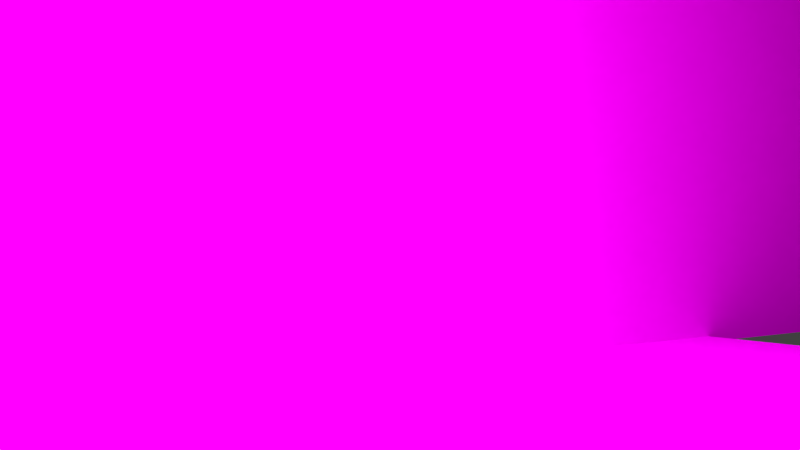 # Source: 7._Szene.blend  (saved by Blender 2.72.0; exported with 4.5.12 LTS)
import bpy
from mathutils import Matrix  # noqa: F401  (used for matrix-valued properties, if any)

bpy.ops.wm.read_factory_settings(use_empty=True)
scene = bpy.context.scene
scene.name = 'Scene'

# ---- collections
col_collection_1 = bpy.data.collections.new('Collection 1'); scene.collection.children.link(col_collection_1)
col_tree = bpy.data.collections.new('tree')  # instanced only; not linked into the scene
col_ground = bpy.data.collections.new('ground')  # instanced only; not linked into the scene
col_hand_gruppe = bpy.data.collections.new('Hand_Gruppe')  # instanced only; not linked into the scene
col_dalek = bpy.data.collections.new('Dalek')  # instanced only; not linked into the scene
col_eiscreme_wei = bpy.data.collections.new('Eiscreme_weiß')  # instanced only; not linked into the scene

# ---- images (referenced by path relative to the original .blend; pixels are not part of the script)
import os
ASSET_DIR = os.environ.get("B2B_ASSET_DIR", "")  # directory of the original .blend (textures are referenced by path, not embedded)
HERE = os.path.dirname(os.path.abspath(__file__))  # packed textures are extracted next to this script under _unpacked/

def load_image(name, relpath, width, height, colorspace="sRGB"):
    """Load a texture the original file referenced (path relative to the .blend, or extracted next to this script)."""
    p = next((c for c in (os.path.join(HERE, relpath), os.path.join(ASSET_DIR, relpath)) if relpath and os.path.exists(c)), "")
    if p:
        img = bpy.data.images.load(p, check_existing=True)
        img.name = name
    else:  # same state as the original file: an image datablock whose file is absent (Cycles renders it pink)
        img = bpy.data.images.new(name, width, height)
        img.source = "FILE"
        img.filepath = "//" + (relpath or name)
    img.colorspace_settings.name = colorspace
    return img
img_sunset_gradient_1357918076_75_jpg = load_image('Sunset-Gradient-1357918076_75.jpg', 'Sunset-Gradient-1357918076_75.jpg', 1024, 1024, 'sRGB')
img_erde_jpg = load_image('erde.jpg', 'erde.jpg', 1024, 1024, 'sRGB')

# ---- materials (node trees are filled in below, after node groups)
mat_material_002 = bpy.data.materials.new('Material.002')
mat_material_002.alpha_threshold = 0.0
mat_material_002.roughness = 0.5
mat_material_001 = bpy.data.materials.new('Material.001')
mat_material_001.alpha_threshold = 0.0
mat_material_001.roughness = 0.5
mat_material_003 = bpy.data.materials.new('Material.003')
mat_material_003.alpha_threshold = 0.0
mat_material_003.roughness = 0.5
mat_material = bpy.data.materials.new('Material')
mat_material.alpha_threshold = 0.0
mat_material.roughness = 0.5

# ---- material node trees
mat_material_002.use_nodes = True; mat_material_002.node_tree.nodes.clear()
_N = mat_material_002.node_tree.nodes; _L = mat_material_002.node_tree.links
n0 = _N.new('ShaderNodeOutputMaterial'); n0.name = 'Material Output'; n0.location = (300, 300)
n1 = _N.new('ShaderNodeEmission'); n1.name = 'Emission'; n1.location = (110, 300)
n1.inputs[1].default_value = 10.0
_L.new(n1.outputs[0], n0.inputs[0])
n0.is_active_output = True
mat_material_001.use_nodes = True; mat_material_001.node_tree.nodes.clear()
_N = mat_material_001.node_tree.nodes; _L = mat_material_001.node_tree.links
n0 = _N.new('ShaderNodeOutputMaterial'); n0.name = 'Material Output'; n0.location = (300, 300)
n1 = _N.new('ShaderNodeBsdfDiffuse'); n1.name = 'Diffuse BSDF'; n1.location = (10, 300)
n2 = _N.new('ShaderNodeTexImage'); n2.name = 'Image Texture'; n2.location = (-180, 300)
n2.width = 140
n2.image = img_sunset_gradient_1357918076_75_jpg
_L.new(n1.outputs[0], n0.inputs[0])
_L.new(n2.outputs[0], n1.inputs[0])
n0.is_active_output = True
mat_material_003.use_nodes = True; mat_material_003.node_tree.nodes.clear()
_N = mat_material_003.node_tree.nodes; _L = mat_material_003.node_tree.links
n0 = _N.new('ShaderNodeOutputMaterial'); n0.name = 'Material Output'; n0.location = (300, 300)
n1 = _N.new('ShaderNodeBsdfTransparent'); n1.name = 'Transparent BSDF'; n1.location = (110, 300)
_L.new(n1.outputs[0], n0.inputs[0])
n0.is_active_output = True
mat_material.use_nodes = True; mat_material.node_tree.nodes.clear()
_N = mat_material.node_tree.nodes; _L = mat_material.node_tree.links
n0 = _N.new('ShaderNodeOutputMaterial'); n0.name = 'Material Output'; n0.location = (300, 300)
n1 = _N.new('ShaderNodeBsdfDiffuse'); n1.name = 'Diffuse BSDF'; n1.location = (10, 300)
n2 = _N.new('ShaderNodeTexImage'); n2.name = 'Image Texture'; n2.location = (-180, 300)
n2.width = 140
n2.image = img_erde_jpg
_L.new(n1.outputs[0], n0.inputs[0])
_L.new(n2.outputs[0], n1.inputs[0])
n0.is_active_output = True

# ---- world
world_world = bpy.data.worlds.new('World'); scene.world = world_world
world_world.color = (0.05088, 0.05088, 0.05088)
world_world.use_sun_shadow = False
world_world.sun_shadow_jitter_overblur = 0.0
world_world.cycles.sampling_method = 'MANUAL'
world_world.cycles.sample_map_resolution = 256

# ---- cameras
cam_camera = bpy.data.cameras.new('Camera')
cam_camera.clip_end = 100.0
cam_camera.lens = 35.0
cam_camera.sensor_width = 30.0
cam_camera.sensor_height = 18.0
cam_camera.ortho_scale = 7.314
cam_camera.dof.focus_distance = 0.0

# ---- meshes
me_plane_002 = bpy.data.meshes.new('Plane.002')
me_plane_002.from_pydata([(-1.0, -1.0, 0.0), (1.0, -1.0, 0.0), (-1.0, 1.0, 0.0), (1.0, 1.0, 0.0)], [], [(0, 1, 3, 2)])
me_plane_002.materials.append(mat_material_002)
me_plane_002.use_remesh_preserve_volume = False
me_plane_002.use_remesh_preserve_attributes = False
me_plane_002.use_mirror_vertex_groups = False
me_plane_002.update()
me_plane_001 = bpy.data.meshes.new('Plane.001')
me_plane_001.from_pydata([(-1.0, -1.0, 0.0), (1.0, -1.0, 0.0), (-1.0, 1.0, 0.0), (1.0, 1.0, 0.0)], [], [(0, 1, 3, 2)])
_uv = me_plane_001.uv_layers.new(name='UVMap')
_uv.uv.foreach_set('vector', [0.0001, 9.998e-05, 0.9999, 9.998e-05, 0.9999, 0.9999, 9.998e-05, 0.9999])
me_plane_001.materials.append(mat_material_001)
me_plane_001.use_remesh_preserve_volume = False
me_plane_001.use_remesh_preserve_attributes = False
me_plane_001.use_mirror_vertex_groups = False
me_plane_001.update()
me_cylinder = bpy.data.meshes.new('Cylinder')
me_cylinder.from_pydata([(0.0, 1.0, -1.0), (0.0, 1.0, 1.0), (0.1951, 0.9808, -1.0), (0.1951, 0.9808, 1.0), (0.3827, 0.9239, -1.0), (0.3827, 0.9239, 1.0), (0.5556, 0.8315, -1.0), (0.5556, 0.8315, 1.0), (0.7071, 0.7071, -1.0), (0.7071, 0.7071, 1.0), (0.8315, 0.5556, -1.0), (0.8315, 0.5556, 1.0), (0.9239, 0.3827, -1.0), (0.9239, 0.3827, 1.0), (0.9808, 0.1951, -1.0), (0.9808, 0.1951, 1.0), (1.0, 7.55e-08, -1.0), (1.0, 7.55e-08, 1.0), (0.9808, -0.1951, -1.0), (0.9808, -0.1951, 1.0), (0.9239, -0.3827, -1.0), (0.9239, -0.3827, 1.0), (0.8315, -0.5556, -1.0), (0.8315, -0.5556, 1.0), (0.7071, -0.7071, -1.0), (0.7071, -0.7071, 1.0), (0.5556, -0.8315, -1.0), (0.5556, -0.8315, 1.0), (0.3827, -0.9239, -1.0), (0.3827, -0.9239, 1.0), (0.1951, -0.9808, -1.0), (0.1951, -0.9808, 1.0), (-3.258e-07, -1.0, -1.0), (-3.258e-07, -1.0, 1.0), (-0.1951, -0.9808, -1.0), (-0.1951, -0.9808, 1.0), (-0.3827, -0.9239, -1.0), (-0.3827, -0.9239, 1.0), (-0.5556, -0.8315, -1.0), (-0.5556, -0.8315, 1.0), (-0.7071, -0.7071, -1.0), (-0.7071, -0.7071, 1.0), (-0.8315, -0.5556, -1.0), (-0.8315, -0.5556, 1.0), (-0.9239, -0.3827, -1.0), (-0.9239, -0.3827, 1.0), (-0.9808, -0.1951, -1.0), (-0.9808, -0.1951, 1.0), (-1.0, 9.656e-07, -1.0), (-1.0, 9.656e-07, 1.0), (-0.9808, 0.1951, -1.0), (-0.9808, 0.1951, 1.0), (-0.9239, 0.3827, -1.0), (-0.9239, 0.3827, 1.0), (-0.8315, 0.5556, -1.0), (-0.8315, 0.5556, 1.0), (-0.7071, 0.7071, -1.0), (-0.7071, 0.7071, 1.0), (-0.5556, 0.8315, -1.0), (-0.5556, 0.8315, 1.0), (-0.3827, 0.9239, -1.0), (-0.3827, 0.9239, 1.0), (-0.1951, 0.9808, -1.0), (-0.1951, 0.9808, 1.0)], [], [(0, 1, 3, 2), (2, 3, 5, 4), (4, 5, 7, 6), (6, 7, 9, 8), (8, 9, 11, 10), (10, 11, 13, 12), (12, 13, 15, 14), (14, 15, 17, 16), (16, 17, 19, 18), (18, 19, 21, 20), (20, 21, 23, 22), (22, 23, 25, 24), (24, 25, 27, 26), (26, 27, 29, 28), (28, 29, 31, 30), (30, 31, 33, 32), (32, 33, 35, 34), (34, 35, 37, 36), (36, 37, 39, 38), (38, 39, 41, 40), (40, 41, 43, 42), (42, 43, 45, 44), (44, 45, 47, 46), (46, 47, 49, 48), (48, 49, 51, 50), (50, 51, 53, 52), (52, 53, 55, 54), (54, 55, 57, 56), (56, 57, 59, 58), (58, 59, 61, 60), (3, 1, 63, 61, 59, 57, 55, 53, 51, 49, 47, 45, 43, 41, 39, 37, 35, 33, 31, 29, 27, 25, 23, 21, 19, 17, 15, 13, 11, 9, 7, 5), (62, 63, 1, 0), (60, 61, 63, 62), (0, 2, 4, 6, 8, 10, 12, 14, 16, 18, 20, 22, 24, 26, 28, 30, 32, 34, 36, 38, 40, 42, 44, 46, 48, 50, 52, 54, 56, 58, 60, 62)])
me_cylinder.materials.append(mat_material_003)
me_cylinder.use_remesh_preserve_volume = False
me_cylinder.use_remesh_preserve_attributes = False
me_cylinder.use_mirror_vertex_groups = False
me_cylinder.update()
me_plane = bpy.data.meshes.new('Plane')
me_plane.from_pydata([(-1.0, -1.0, 0.0), (1.0, -1.0, 0.0), (-1.0, 1.0, 0.0), (1.0, 1.0, 0.0)], [], [(0, 1, 3, 2)])
_uv = me_plane.uv_layers.new(name='UVMap')
_uv.uv.foreach_set('vector', [-2.067, -2.067, 3.067, -2.067, 3.067, 3.067, -2.067, 3.067])
me_plane.materials.append(mat_material)
me_plane.use_remesh_preserve_volume = False
me_plane.use_remesh_preserve_attributes = False
me_plane.use_mirror_vertex_groups = False
me_plane.update()
arm_dalek = bpy.data.armatures.new('Dalek')  # bones are not reproduced
arm_arm_rig = bpy.data.armatures.new('Arm_Rig')  # bones are not reproduced

# ---- objects
ob_dalek_proxy = bpy.data.objects.new('Dalek_proxy', arm_dalek)
ob_tree_001 = bpy.data.objects.new('tree.001', None)
ob_tree = bpy.data.objects.new('tree', None)
ob_ground = bpy.data.objects.new('ground', None)
ob_hand_gruppe_proxy = bpy.data.objects.new('Hand_Gruppe_proxy', arm_arm_rig)
ob_hand_gruppe = bpy.data.objects.new('Hand_Gruppe', None)
ob_dalek = bpy.data.objects.new('Dalek', None)
ob_eiscreme_wei = bpy.data.objects.new('Eiscreme_weiß', None)
ob_plane_002 = bpy.data.objects.new('Plane.002', me_plane_002)
ob_plane_001 = bpy.data.objects.new('Plane.001', me_plane_001)
ob_cylinder = bpy.data.objects.new('Cylinder', me_cylinder)
ob_camera = bpy.data.objects.new('Camera', cam_camera)
ob_plane = bpy.data.objects.new('Plane', me_plane)

# ---- transforms, parenting, visibility, modifiers, constraints
ob_dalek_proxy.location = (3.733, -2.206, 1.764)
ob_dalek_proxy.rotation_euler = (0.0, -0.0, -3.142)
ob_dalek_proxy.scale = (0.3234, 0.3234, 0.3234)
ob_dalek_proxy.lineart.crease_threshold = 0.0
ob_tree_001.location = (8.187, -3.064, 0.1874)
ob_tree_001.rotation_euler = (0.0, 0.0, 1.571)
ob_tree_001.scale = (1.481, 1.481, 1.481)
ob_tree_001.empty_image_offset = (0.0, 0.0)
ob_tree_001.show_instancer_for_render = False
ob_tree_001.instance_type = 'COLLECTION'
ob_tree_001.lineart.crease_threshold = 0.0
ob_tree.location = (8.519, -4.483, 0.02257)
ob_tree.scale = (2.733, 2.733, 2.733)
ob_tree.empty_image_offset = (0.0, 0.0)
ob_tree.show_instancer_for_render = False
ob_tree.instance_type = 'COLLECTION'
ob_tree.lineart.crease_threshold = 0.0
ob_ground.location = (0.0, 0.0, 0.0)
ob_ground.rotation_euler = (0.0, 0.0, 1.571)
ob_ground.scale = (1.36, 1.36, 1.36)
ob_ground.empty_image_offset = (0.0, 0.0)
ob_ground.show_instancer_for_render = False
ob_ground.instance_type = 'COLLECTION'
ob_ground.lineart.crease_threshold = 0.0
ob_hand_gruppe_proxy.location = (3.668, 1.395, 2.095)
ob_hand_gruppe_proxy.rotation_euler = (0.0, 0.0, -1.571)
ob_hand_gruppe_proxy.scale = (0.1579, 0.1579, 0.1579)
ob_hand_gruppe_proxy.lineart.crease_threshold = 0.0
ob_hand_gruppe.location = (3.775, 1.44, 2.028)
ob_hand_gruppe.rotation_euler = (0.0, 0.0, 4.712)
ob_hand_gruppe.scale = (0.1579, 0.1579, 0.1579)
ob_hand_gruppe.empty_image_offset = (0.0, 0.0)
ob_hand_gruppe.show_instancer_for_render = False
ob_hand_gruppe.instance_type = 'COLLECTION'
ob_hand_gruppe.lineart.crease_threshold = 0.0
ob_dalek.location = (3.733, -1.494, 0.2699)
ob_dalek.rotation_euler = (0.0, 0.0, 3.142)
ob_dalek.scale = (0.3234, 0.3234, 0.3234)
ob_dalek.empty_image_offset = (0.0, 0.0)
ob_dalek.show_instancer_for_render = False
ob_dalek.instance_type = 'COLLECTION'
ob_dalek.lineart.crease_threshold = 0.0
ob_eiscreme_wei.location = (3.826, 0.3408, 2.406)
ob_eiscreme_wei.rotation_euler = (0.005595, -0.007083, 0.004372)
ob_eiscreme_wei.scale = (0.07699, 0.07699, 0.07699)
ob_eiscreme_wei.empty_image_offset = (0.0, 0.0)
ob_eiscreme_wei.show_instancer_for_render = False
ob_eiscreme_wei.instance_type = 'COLLECTION'
ob_eiscreme_wei.lineart.crease_threshold = 0.0
ob_plane_002.location = (3.838, 2.989, 9.018)
ob_plane_002.rotation_euler = (-0.4304, 0.009839, 0.03038)
ob_plane_002.scale = (-5.487, -5.487, -5.487)
ob_plane_002.lineart.crease_threshold = 0.0
ob_plane_001.location = (10.44, -7.966, 9.348)
ob_plane_001.rotation_euler = (1.571, 3.142, 1.571)
ob_plane_001.scale = (-9.176, -9.176, -9.176)
ob_plane_001.lineart.crease_threshold = 0.0
ob_cylinder.location = (4.601, -1.772, 1.29)
ob_cylinder.scale = (0.6743, 0.6743, 1.09)
ob_cylinder.lineart.crease_threshold = 0.0
ob_camera.parent = ob_cylinder
ob_camera.matrix_parent_inverse = Matrix(((1.483, -5.96e-08, 0.0, 6.711), (-1.523e-07, 1.483, 0.0, 10.22), (4.52e-08, 1.49e-08, 0.9174, -1.199), (0.0, 0.0, 0.0, 1.0)))
ob_camera.location = (-9.743, -3.345, 2.114)
ob_camera.rotation_euler = (1.583, 0.01524, -2.125)
ob_camera.lock_rotations_4d = False
ob_camera.empty_display_type = 'ARROWS'
ob_camera.color = (0.0, 0.0, 0.0, 0.0)
ob_camera.display_type = 'WIRE'
ob_camera.lineart.crease_threshold = 0.0
ob_plane.location = (0.0, 0.0, 0.2704)
ob_plane.scale = (-11.38, -11.38, -11.38)
ob_plane.lineart.crease_threshold = 0.0
ob_tree_001.instance_collection = col_tree
ob_tree.instance_collection = col_tree
ob_ground.instance_collection = col_ground
ob_hand_gruppe.instance_collection = col_hand_gruppe
ob_dalek.instance_collection = col_dalek
ob_eiscreme_wei.instance_collection = col_eiscreme_wei

# ---- collection membership
col_collection_1.objects.link(ob_dalek_proxy)
col_collection_1.objects.link(ob_tree_001)
col_collection_1.objects.link(ob_tree)
col_collection_1.objects.link(ob_ground)
col_collection_1.objects.link(ob_hand_gruppe_proxy)
col_collection_1.objects.link(ob_hand_gruppe)
col_collection_1.objects.link(ob_dalek)
col_collection_1.objects.link(ob_eiscreme_wei)
col_collection_1.objects.link(ob_plane_002)
col_collection_1.objects.link(ob_plane_001)
col_collection_1.objects.link(ob_cylinder)
col_collection_1.objects.link(ob_camera)
col_collection_1.objects.link(ob_plane)

# ---- scene / render settings (as saved in the file)
scene.camera = ob_camera
scene.frame_start = 1; scene.frame_end = 300; scene.frame_set(70)
scene.render.engine = 'CYCLES'
scene.render.image_settings.compression = 100
scene.render.dither_intensity = 0.0
scene.cycles.use_denoising = False
scene.cycles.samples = 10
scene.cycles.sampling_pattern = 'TABULATED_SOBOL'
scene.cycles.light_sampling_threshold = 0.0
scene.cycles.use_adaptive_sampling = False
scene.cycles.use_light_tree = False
scene.cycles.blur_glossy = 0.0
scene.cycles.pixel_filter_type = 'GAUSSIAN'
scene.cycles.sample_clamp_indirect = 0.0
scene.view_settings.view_transform = 'Standard'
bpy.context.view_layer.update()
